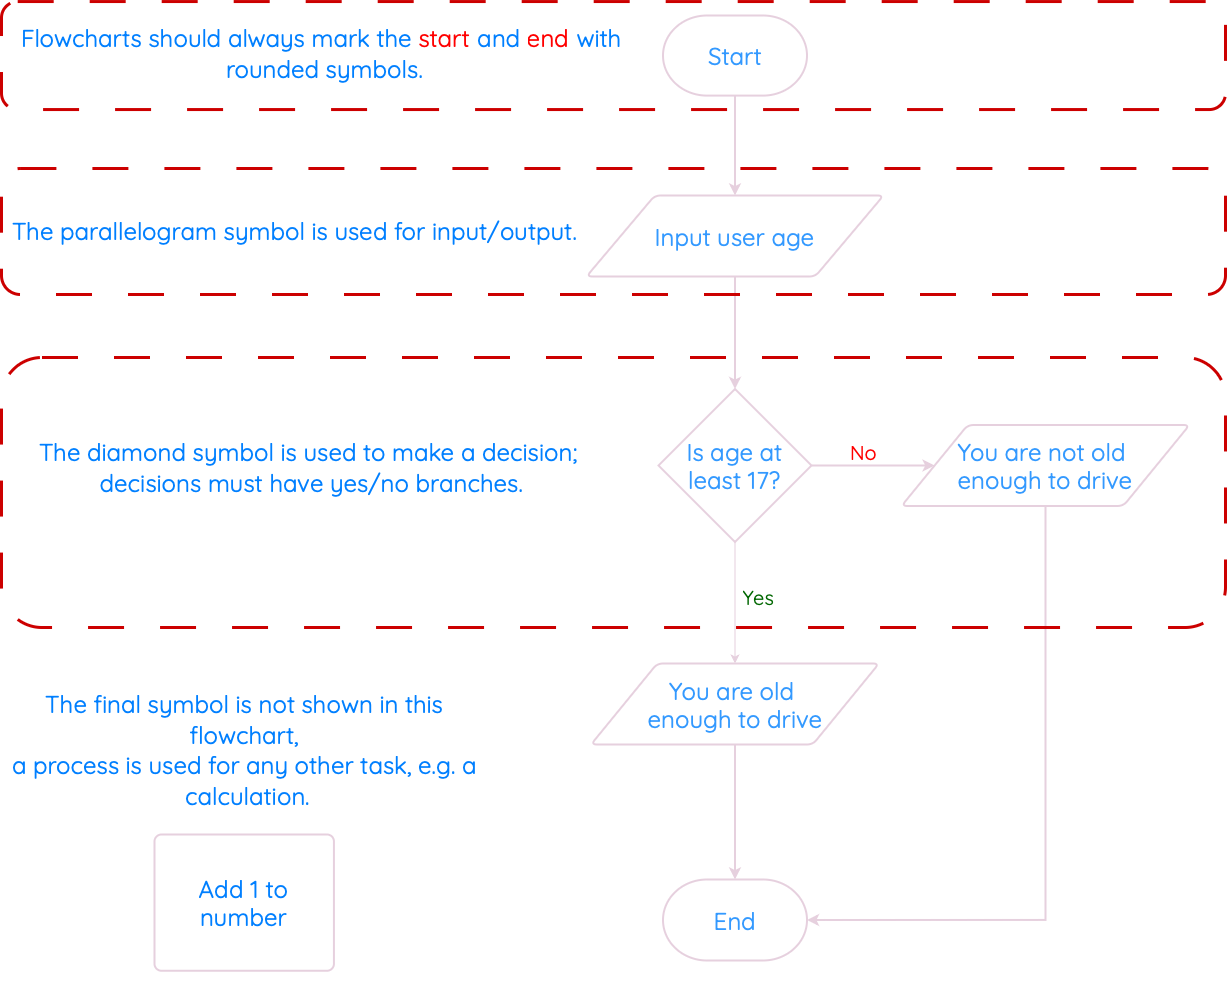

The diagram above was exported from draw.io. Its source (the exported page's mxGraphModel, read from the mxfile embedded in the PNG):
<mxGraphModel dx="2978" dy="1720" grid="1" gridSize="9" guides="1" tooltips="1" connect="1" arrows="1" fold="1" page="0" pageScale="1" pageWidth="1169" pageHeight="827" background="none" math="0" shadow="0">
  <root>
    <mxCell id="0" />
    <mxCell id="1" parent="0" />
    <mxCell id="E7WOUheB0kARk2JDbJah-8" style="edgeStyle=orthogonalEdgeStyle;rounded=0;orthogonalLoop=1;jettySize=auto;html=1;exitX=0.5;exitY=1;exitDx=0;exitDy=0;exitPerimeter=0;entryX=0.5;entryY=0;entryDx=0;entryDy=0;strokeColor=#E6D0DE;strokeWidth=2;" edge="1" parent="1" source="E7WOUheB0kARk2JDbJah-2" target="E7WOUheB0kARk2JDbJah-3">
      <mxGeometry relative="1" as="geometry" />
    </mxCell>
    <mxCell id="E7WOUheB0kARk2JDbJah-12" style="edgeStyle=orthogonalEdgeStyle;rounded=0;orthogonalLoop=1;jettySize=auto;html=1;exitX=1;exitY=0.5;exitDx=0;exitDy=0;exitPerimeter=0;strokeColor=#E6D0DE;strokeWidth=2;" edge="1" parent="1" source="E7WOUheB0kARk2JDbJah-4" target="E7WOUheB0kARk2JDbJah-7">
      <mxGeometry relative="1" as="geometry" />
    </mxCell>
    <mxCell id="E7WOUheB0kARk2JDbJah-14" value="&lt;font data-font-src=&quot;https://fonts.googleapis.com/css?family=Quicksand&quot; face=&quot;Quicksand&quot;&gt;No&lt;/font&gt;" style="edgeLabel;html=1;align=center;verticalAlign=middle;resizable=0;points=[];fontColor=#FF0000;fontStyle=0;fontSize=20;labelBackgroundColor=none;" vertex="1" connectable="0" parent="E7WOUheB0kARk2JDbJah-12">
      <mxGeometry x="-0.1704" y="-1" relative="1" as="geometry">
        <mxPoint y="-14" as="offset" />
      </mxGeometry>
    </mxCell>
    <mxCell id="E7WOUheB0kARk2JDbJah-3" value="&lt;span style=&quot;caret-color: rgb(51, 153, 255); color: rgb(51, 153, 255); font-family: Quicksand; font-size: 24px; font-style: normal; font-variant-caps: normal; font-weight: 400; letter-spacing: normal; text-align: center; text-indent: 0px; text-transform: none; white-space: normal; word-spacing: 0px; -webkit-text-stroke-width: 0px; text-decoration: none; float: none; display: inline !important;&quot;&gt;Input user age&lt;/span&gt;" style="shape=parallelogram;html=1;strokeWidth=2;perimeter=parallelogramPerimeter;whiteSpace=wrap;rounded=1;arcSize=12;size=0.23;strokeColor=#E6D0DE;fillColor=none;" vertex="1" parent="1">
      <mxGeometry x="459" y="189" width="297" height="81" as="geometry" />
    </mxCell>
    <mxCell id="E7WOUheB0kARk2JDbJah-10" style="edgeStyle=orthogonalEdgeStyle;rounded=0;orthogonalLoop=1;jettySize=auto;html=1;exitX=0.5;exitY=1;exitDx=0;exitDy=0;exitPerimeter=0;entryX=0.5;entryY=0;entryDx=0;entryDy=0;strokeColor=#E6D0DE;" edge="1" parent="1" source="E7WOUheB0kARk2JDbJah-4" target="E7WOUheB0kARk2JDbJah-5">
      <mxGeometry relative="1" as="geometry" />
    </mxCell>
    <mxCell id="E7WOUheB0kARk2JDbJah-15" value="&lt;font face=&quot;Quicksand&quot; style=&quot;font-size: 20px;&quot;&gt;Yes&lt;/font&gt;" style="edgeLabel;html=1;align=center;verticalAlign=middle;resizable=0;points=[];fontColor=#006600;fontStyle=0;labelBackgroundColor=none;" vertex="1" connectable="0" parent="E7WOUheB0kARk2JDbJah-10">
      <mxGeometry x="-0.1034" y="2" relative="1" as="geometry">
        <mxPoint x="21" as="offset" />
      </mxGeometry>
    </mxCell>
    <mxCell id="E7WOUheB0kARk2JDbJah-4" value="&lt;span style=&quot;caret-color: rgb(51, 153, 255); color: rgb(51, 153, 255); font-family: Quicksand; font-size: 24px; font-style: normal; font-variant-caps: normal; font-weight: 400; letter-spacing: normal; text-align: center; text-indent: 0px; text-transform: none; white-space: normal; word-spacing: 0px; -webkit-text-stroke-width: 0px; text-decoration: none; float: none; display: inline !important;&quot;&gt;Is age at least 17?&lt;/span&gt;" style="strokeWidth=2;html=1;shape=mxgraph.flowchart.decision;whiteSpace=wrap;fillColor=none;strokeColor=#E6D0DE;" vertex="1" parent="1">
      <mxGeometry x="531" y="382.5" width="153" height="153" as="geometry" />
    </mxCell>
    <mxCell id="E7WOUheB0kARk2JDbJah-5" value="&lt;span style=&quot;caret-color: rgb(51, 153, 255); color: rgb(51, 153, 255); font-family: Quicksand; font-size: 24px; font-style: normal; font-variant-caps: normal; font-weight: 400; letter-spacing: normal; text-align: center; text-indent: 0px; text-transform: none; white-space: normal; word-spacing: 0px; -webkit-text-stroke-width: 0px; text-decoration: none; float: none; display: inline !important;&quot;&gt;You are old&amp;nbsp;&lt;/span&gt;&lt;div&gt;&lt;span style=&quot;caret-color: rgb(51, 153, 255); color: rgb(51, 153, 255); font-family: Quicksand; font-size: 24px;&quot;&gt;enough&amp;nbsp;&lt;/span&gt;&lt;span style=&quot;caret-color: rgb(51, 153, 255); color: rgb(51, 153, 255); font-family: Quicksand; font-size: 24px;&quot;&gt;to drive&lt;/span&gt;&lt;/div&gt;" style="shape=parallelogram;html=1;strokeWidth=2;perimeter=parallelogramPerimeter;whiteSpace=wrap;rounded=1;arcSize=12;size=0.23;strokeColor=#E6D0DE;fillColor=none;" vertex="1" parent="1">
      <mxGeometry x="463.5" y="657" width="288" height="81" as="geometry" />
    </mxCell>
    <mxCell id="E7WOUheB0kARk2JDbJah-6" value="&lt;span style=&quot;caret-color: rgb(51, 153, 255); color: rgb(51, 153, 255); font-family: Quicksand; font-size: 24px; font-style: normal; font-variant-caps: normal; font-weight: 400; letter-spacing: normal; text-align: center; text-indent: 0px; text-transform: none; white-space: normal; word-spacing: 0px; -webkit-text-stroke-width: 0px; text-decoration: none; float: none; display: inline !important;&quot;&gt;End&lt;/span&gt;" style="strokeWidth=2;html=1;shape=mxgraph.flowchart.terminator;whiteSpace=wrap;strokeColor=#E6D0DE;fillColor=none;" vertex="1" parent="1">
      <mxGeometry x="535.5" y="873" width="144" height="81" as="geometry" />
    </mxCell>
    <mxCell id="E7WOUheB0kARk2JDbJah-7" value="&lt;span style=&quot;caret-color: rgb(51, 153, 255); color: rgb(51, 153, 255); font-family: Quicksand; font-size: 24px; font-style: normal; font-variant-caps: normal; font-weight: 400; letter-spacing: normal; text-align: center; text-indent: 0px; text-transform: none; white-space: normal; word-spacing: 0px; -webkit-text-stroke-width: 0px; text-decoration: none; float: none; display: inline !important;&quot;&gt;You are not old&amp;nbsp;&lt;/span&gt;&lt;div&gt;&lt;span style=&quot;caret-color: rgb(51, 153, 255); color: rgb(51, 153, 255); font-family: Quicksand; font-size: 24px;&quot;&gt;enough&amp;nbsp;&lt;/span&gt;&lt;span style=&quot;caret-color: rgb(51, 153, 255); color: rgb(51, 153, 255); font-family: Quicksand; font-size: 24px;&quot;&gt;to drive&lt;/span&gt;&lt;/div&gt;" style="shape=parallelogram;html=1;strokeWidth=2;perimeter=parallelogramPerimeter;whiteSpace=wrap;rounded=1;arcSize=12;size=0.23;strokeColor=#E6D0DE;fillColor=none;" vertex="1" parent="1">
      <mxGeometry x="774" y="418.5" width="288" height="81" as="geometry" />
    </mxCell>
    <mxCell id="E7WOUheB0kARk2JDbJah-9" style="edgeStyle=orthogonalEdgeStyle;rounded=0;orthogonalLoop=1;jettySize=auto;html=1;exitX=0.5;exitY=1;exitDx=0;exitDy=0;entryX=0.5;entryY=0;entryDx=0;entryDy=0;entryPerimeter=0;strokeColor=#E6D0DE;strokeWidth=2;" edge="1" parent="1" source="E7WOUheB0kARk2JDbJah-3" target="E7WOUheB0kARk2JDbJah-4">
      <mxGeometry relative="1" as="geometry" />
    </mxCell>
    <mxCell id="E7WOUheB0kARk2JDbJah-11" style="edgeStyle=orthogonalEdgeStyle;rounded=0;orthogonalLoop=1;jettySize=auto;html=1;exitX=0.5;exitY=1;exitDx=0;exitDy=0;entryX=0.5;entryY=0;entryDx=0;entryDy=0;entryPerimeter=0;strokeColor=#E6D0DE;strokeWidth=2;" edge="1" parent="1" source="E7WOUheB0kARk2JDbJah-5" target="E7WOUheB0kARk2JDbJah-6">
      <mxGeometry relative="1" as="geometry" />
    </mxCell>
    <mxCell id="E7WOUheB0kARk2JDbJah-13" style="edgeStyle=orthogonalEdgeStyle;rounded=0;orthogonalLoop=1;jettySize=auto;html=1;exitX=0.5;exitY=1;exitDx=0;exitDy=0;entryX=1;entryY=0.5;entryDx=0;entryDy=0;entryPerimeter=0;strokeColor=#E6D0DE;strokeWidth=2;" edge="1" parent="1" source="E7WOUheB0kARk2JDbJah-7" target="E7WOUheB0kARk2JDbJah-6">
      <mxGeometry relative="1" as="geometry" />
    </mxCell>
    <mxCell id="E7WOUheB0kARk2JDbJah-16" value="&lt;p class=&quot;MsoNormal&quot; style=&quot;margin: 0cm 0cm 8pt; line-height: 15.693334px; caret-color: rgb(0, 0, 0); font-style: normal; font-variant-caps: normal; letter-spacing: normal; text-align: start; text-indent: 0px; text-transform: none; white-space: normal; word-spacing: 0px; -webkit-text-stroke-width: 0px; text-decoration: none;&quot;&gt;&lt;font style=&quot;font-size: 24px;&quot; data-font-src=&quot;https://fonts.googleapis.com/css?family=Quicksand&quot; face=&quot;Quicksand&quot;&gt;&lt;font color=&quot;#007fff&quot;&gt;The parallelogram symbol is used for&lt;/font&gt;&lt;span style=&quot;font-weight: 400; color: rgb(0, 0, 0);&quot; class=&quot;Apple-converted-space&quot;&gt;&amp;nbsp;&lt;/span&gt;&lt;font color=&quot;#007fff&quot;&gt;input/output.&lt;/font&gt;&lt;/font&gt;&lt;/p&gt;" style="text;whiteSpace=wrap;html=1;" vertex="1" parent="1">
      <mxGeometry x="-117" y="211.5" width="612" height="36" as="geometry" />
    </mxCell>
    <mxCell id="E7WOUheB0kARk2JDbJah-17" value="&lt;p style=&quot;text-align: center; margin: 0cm 0cm 8pt; line-height: 15.693334px;&quot; class=&quot;MsoNormal&quot;&gt;&lt;font data-font-src=&quot;https://fonts.googleapis.com/css?family=Quicksand&quot; face=&quot;Quicksand&quot; color=&quot;#007fff&quot; style=&quot;font-size: 24px;&quot;&gt;The diamond symbol is used to make a&amp;nbsp;decision;&amp;nbsp;&lt;/font&gt;&lt;/p&gt;&lt;p style=&quot;text-align: center; margin: 0cm 0cm 8pt; line-height: 15.693334px;&quot; class=&quot;MsoNormal&quot;&gt;&lt;font data-font-src=&quot;https://fonts.googleapis.com/css?family=Quicksand&quot; face=&quot;Quicksand&quot; color=&quot;#007fff&quot; style=&quot;font-size: 24px;&quot;&gt;decisions must have yes/no branches.&lt;/font&gt;&lt;font face=&quot;Calibri, sans-serif&quot;&gt;&lt;span style=&quot;font-size: 11pt;&quot;&gt;&lt;/span&gt;&lt;/font&gt;&lt;/p&gt;" style="text;whiteSpace=wrap;html=1;" vertex="1" parent="1">
      <mxGeometry x="-90" y="432" width="576" height="54" as="geometry" />
    </mxCell>
    <mxCell id="E7WOUheB0kARk2JDbJah-25" value="" style="group;strokeColor=none;dashed=1;strokeWidth=2;" vertex="1" connectable="0" parent="1">
      <mxGeometry x="-117" y="684" width="553.5" height="315" as="geometry" />
    </mxCell>
    <mxCell id="E7WOUheB0kARk2JDbJah-18" value="&lt;p style=&quot;text-align: center; margin: 0cm 0cm 8pt; line-height: 15.693334px;&quot; class=&quot;MsoNormal&quot;&gt;&lt;font color=&quot;#007fff&quot; style=&quot;font-size: 24px;&quot; data-font-src=&quot;https://fonts.googleapis.com/css?family=Quicksand&quot; face=&quot;Quicksand&quot;&gt;The final symbol is not shown in this&amp;nbsp;&lt;/font&gt;&lt;/p&gt;&lt;p style=&quot;text-align: center; margin: 0cm 0cm 8pt; line-height: 15.693334px;&quot; class=&quot;MsoNormal&quot;&gt;&lt;font color=&quot;#007fff&quot; style=&quot;font-size: 24px;&quot; data-font-src=&quot;https://fonts.googleapis.com/css?family=Quicksand&quot; face=&quot;Quicksand&quot;&gt;flowchart,&amp;nbsp;&lt;/font&gt;&lt;/p&gt;&lt;p style=&quot;text-align: center; margin: 0cm 0cm 8pt; line-height: 15.693334px;&quot; class=&quot;MsoNormal&quot;&gt;&lt;font color=&quot;#007fff&quot; style=&quot;font-size: 24px;&quot; data-font-src=&quot;https://fonts.googleapis.com/css?family=Quicksand&quot; face=&quot;Quicksand&quot;&gt;a&amp;nbsp;process&amp;nbsp;is used for any other task, e.g. a&amp;nbsp;&lt;/font&gt;&lt;/p&gt;&lt;p style=&quot;text-align: center; margin: 0cm 0cm 8pt; line-height: 15.693334px;&quot; class=&quot;MsoNormal&quot;&gt;&lt;font color=&quot;#007fff&quot; style=&quot;font-size: 24px;&quot; data-font-src=&quot;https://fonts.googleapis.com/css?family=Quicksand&quot; face=&quot;Quicksand&quot;&gt;calculation.&lt;/font&gt;&lt;font style=&quot;font-size: 11pt;&quot; face=&quot;Calibri, sans-serif&quot;&gt;&lt;/font&gt;&lt;/p&gt;" style="text;whiteSpace=wrap;html=1;" vertex="1" parent="E7WOUheB0kARk2JDbJah-25">
      <mxGeometry width="549" height="106.2" as="geometry" />
    </mxCell>
    <mxCell id="E7WOUheB0kARk2JDbJah-21" value="&lt;font color=&quot;#007fff&quot; style=&quot;font-size: 24px;&quot; face=&quot;Quicksand&quot;&gt;Add 1 to number&lt;/font&gt;" style="rounded=1;whiteSpace=wrap;html=1;absoluteArcSize=1;arcSize=14;strokeWidth=2;strokeColor=#E6D0DE;fillColor=none;" vertex="1" parent="E7WOUheB0kARk2JDbJah-25">
      <mxGeometry x="144" y="143.9977551020408" width="179.44" height="136.26122448979592" as="geometry" />
    </mxCell>
    <mxCell id="E7WOUheB0kARk2JDbJah-2" value="&lt;span style=&quot;caret-color: rgb(51, 153, 255); color: rgb(51, 153, 255); font-family: Quicksand; font-size: 24px; font-style: normal; font-variant-caps: normal; font-weight: 400; letter-spacing: normal; text-align: center; text-indent: 0px; text-transform: none; white-space: normal; word-spacing: 0px; -webkit-text-stroke-width: 0px; text-decoration: none; float: none; display: inline !important;&quot;&gt;Start&lt;/span&gt;" style="strokeWidth=2;html=1;shape=mxgraph.flowchart.terminator;whiteSpace=wrap;strokeColor=#E6D0DE;fillColor=none;" vertex="1" parent="1">
      <mxGeometry x="535.5" y="9" width="144" height="80.1" as="geometry" />
    </mxCell>
    <mxCell id="E7WOUheB0kARk2JDbJah-31" value="&lt;p style=&quot;text-align: center; margin: 0cm 0cm 8pt; line-height: 15.693334px;&quot; class=&quot;MsoNormal&quot;&gt;&lt;font color=&quot;#007fff&quot; data-font-src=&quot;https://fonts.googleapis.com/css?family=Quicksand&quot; face=&quot;Quicksand&quot; style=&quot;font-size: 24px;&quot;&gt;Flowcharts should always mark the&amp;nbsp;&lt;/font&gt;&lt;font data-font-src=&quot;https://fonts.googleapis.com/css?family=Quicksand&quot; face=&quot;Quicksand&quot; style=&quot;font-size: 24px;&quot;&gt;&lt;font color=&quot;#ff0000&quot;&gt;start&lt;/font&gt;&lt;b style=&quot;color: rgb(0, 127, 255);&quot;&gt;&amp;nbsp;&lt;/b&gt;&lt;font color=&quot;#007fff&quot;&gt;and&amp;nbsp;&lt;/font&gt;&lt;font color=&quot;#ff0000&quot;&gt;end&lt;/font&gt;&lt;b style=&quot;color: rgb(0, 127, 255);&quot;&gt;&amp;nbsp;&lt;/b&gt;&lt;font color=&quot;#007fff&quot;&gt;with&amp;nbsp;&lt;/font&gt;&lt;/font&gt;&lt;/p&gt;&lt;p style=&quot;text-align: center; margin: 0cm 0cm 8pt; line-height: 15.693334px;&quot; class=&quot;MsoNormal&quot;&gt;&lt;font data-font-src=&quot;https://fonts.googleapis.com/css?family=Quicksand&quot; face=&quot;Quicksand&quot; style=&quot;font-size: 24px;&quot;&gt;&lt;font color=&quot;#007fff&quot;&gt;rounded symbols.&lt;/font&gt;&lt;/font&gt;&lt;font face=&quot;Calibri, sans-serif&quot;&gt;&lt;span style=&quot;font-size: 11pt;&quot;&gt;&lt;/span&gt;&lt;/font&gt;&lt;/p&gt;" style="text;whiteSpace=wrap;html=1;" vertex="1" parent="1">
      <mxGeometry x="-108" y="17.55" width="612" height="63" as="geometry" />
    </mxCell>
    <mxCell id="E7WOUheB0kARk2JDbJah-33" value="" style="rounded=1;whiteSpace=wrap;html=1;fillColor=none;dashed=1;dashPattern=12 12;strokeColor=#CC0000;strokeWidth=3;" vertex="1" parent="1">
      <mxGeometry x="-126" y="-4.95" width="1224" height="108" as="geometry" />
    </mxCell>
    <mxCell id="E7WOUheB0kARk2JDbJah-34" value="" style="rounded=1;whiteSpace=wrap;html=1;fillColor=none;dashed=1;dashPattern=12 12;strokeColor=#CC0000;strokeWidth=3;" vertex="1" parent="1">
      <mxGeometry x="-126" y="162" width="1224" height="126" as="geometry" />
    </mxCell>
    <mxCell id="E7WOUheB0kARk2JDbJah-42" value="" style="rounded=1;whiteSpace=wrap;html=1;fillColor=none;dashed=1;dashPattern=12 12;strokeColor=#CC0000;strokeWidth=3;" vertex="1" parent="1">
      <mxGeometry x="-126" y="351" width="1224" height="270" as="geometry" />
    </mxCell>
  </root>
</mxGraphModel>